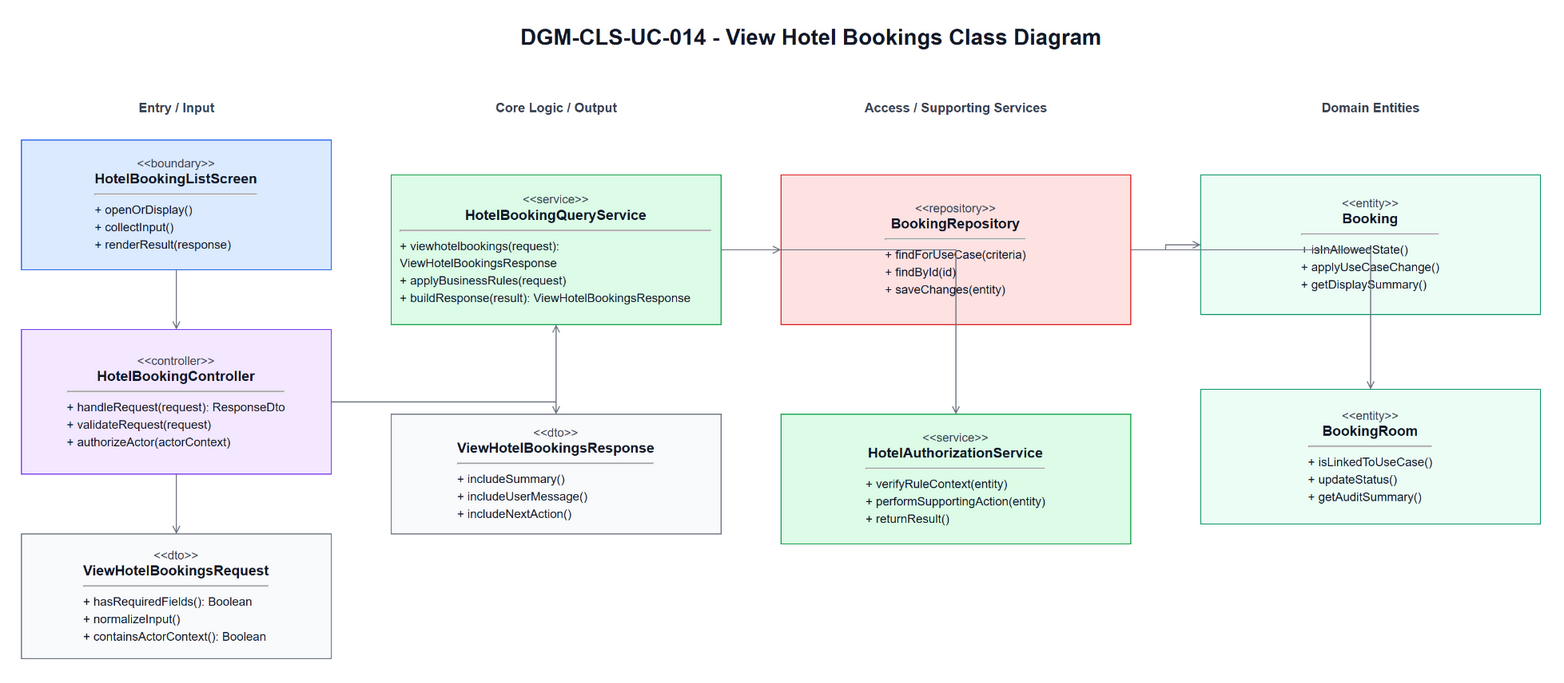

The diagram above was exported from draw.io. Its source (the exported page's mxGraphModel, read from the mxfile embedded in the PNG):
<mxGraphModel dx="1700" dy="980" grid="1" gridSize="10" guides="1" tooltips="1" connect="1" arrows="1" fold="1" page="1" pageScale="1" pageWidth="1700" pageHeight="980" math="0" shadow="0">
  <root>
    <mxCell id="0" />
    <mxCell id="1" parent="0" />
    <mxCell id="title" parent="1" value="DGM-CLS-UC-014 - View Hotel Bookings Class Diagram" style="text;html=1;strokeColor=none;fillColor=none;align=center;verticalAlign=middle;fontStyle=1;fontSize=22;fontColor=#111827" vertex="1">
      <mxGeometry x="420" y="25" width="860" height="34" as="geometry" />
    </mxCell>
    <mxCell id="h0" parent="1" value="Entry / Input" style="text;html=1;strokeColor=none;fillColor=none;align=center;verticalAlign=middle;fontStyle=1;fontSize=13;fontColor=#374151" vertex="1">
      <mxGeometry x="60" y="100" width="310" height="26" as="geometry" />
    </mxCell>
    <mxCell id="h1" parent="1" value="Core Logic / Output" style="text;html=1;strokeColor=none;fillColor=none;align=center;verticalAlign=middle;fontStyle=1;fontSize=13;fontColor=#374151" vertex="1">
      <mxGeometry x="430" y="100" width="330" height="26" as="geometry" />
    </mxCell>
    <mxCell id="h2" parent="1" value="Access / Supporting Services" style="text;html=1;strokeColor=none;fillColor=none;align=center;verticalAlign=middle;fontStyle=1;fontSize=13;fontColor=#374151" vertex="1">
      <mxGeometry x="820" y="100" width="350" height="26" as="geometry" />
    </mxCell>
    <mxCell id="h3" parent="1" value="Domain Entities" style="text;html=1;strokeColor=none;fillColor=none;align=center;verticalAlign=middle;fontStyle=1;fontSize=13;fontColor=#374151" vertex="1">
      <mxGeometry x="1240" y="100" width="340" height="26" as="geometry" />
    </mxCell>
    <mxCell id="boundary" parent="1" value="&lt;div style=&quot;font-size:12px;color:#374151;&quot;&gt;&amp;lt;&amp;lt;boundary&amp;gt;&amp;gt;&lt;/div&gt;&lt;div style=&quot;font-size:14px;font-weight:bold;&quot;&gt;HotelBookingListScreen&lt;/div&gt;&lt;hr&gt;&lt;div align=&quot;left&quot; style=&quot;font-size:12px;line-height:1.45;&quot;&gt;+ openOrDisplay()&lt;br&gt;+ collectInput()&lt;br&gt;+ renderResult(response)&lt;/div&gt;" style="rounded=0;whiteSpace=wrap;html=1;fillColor=#DBEAFE;strokeColor=#2563EB;fontColor=#111827;spacing=10" vertex="1">
      <mxGeometry x="60" y="145" width="310" height="130" as="geometry" />
    </mxCell>
    <mxCell id="controller" parent="1" value="&lt;div style=&quot;font-size:12px;color:#374151;&quot;&gt;&amp;lt;&amp;lt;controller&amp;gt;&amp;gt;&lt;/div&gt;&lt;div style=&quot;font-size:14px;font-weight:bold;&quot;&gt;HotelBookingController&lt;/div&gt;&lt;hr&gt;&lt;div align=&quot;left&quot; style=&quot;font-size:12px;line-height:1.45;&quot;&gt;+ handleRequest(request): ResponseDto&lt;br&gt;+ validateRequest(request)&lt;br&gt;+ authorizeActor(actorContext)&lt;/div&gt;" style="rounded=0;whiteSpace=wrap;html=1;fillColor=#F3E8FF;strokeColor=#7C3AED;fontColor=#111827;spacing=10" vertex="1">
      <mxGeometry x="60" y="335" width="310" height="145" as="geometry" />
    </mxCell>
    <mxCell id="request" parent="1" value="&lt;div style=&quot;font-size:12px;color:#374151;&quot;&gt;&amp;lt;&amp;lt;dto&amp;gt;&amp;gt;&lt;/div&gt;&lt;div style=&quot;font-size:14px;font-weight:bold;&quot;&gt;ViewHotelBookingsRequest&lt;/div&gt;&lt;hr&gt;&lt;div align=&quot;left&quot; style=&quot;font-size:12px;line-height:1.45;&quot;&gt;+ hasRequiredFields(): Boolean&lt;br&gt;+ normalizeInput()&lt;br&gt;+ containsActorContext(): Boolean&lt;/div&gt;" style="rounded=0;whiteSpace=wrap;html=1;fillColor=#F9FAFB;strokeColor=#6B7280;fontColor=#111827;spacing=10" vertex="1">
      <mxGeometry x="60" y="540" width="310" height="125" as="geometry" />
    </mxCell>
    <mxCell id="service" parent="1" value="&lt;div style=&quot;font-size:12px;color:#374151;&quot;&gt;&amp;lt;&amp;lt;service&amp;gt;&amp;gt;&lt;/div&gt;&lt;div style=&quot;font-size:14px;font-weight:bold;&quot;&gt;HotelBookingQueryService&lt;/div&gt;&lt;hr&gt;&lt;div align=&quot;left&quot; style=&quot;font-size:12px;line-height:1.45;&quot;&gt;+ viewhotelbookings(request): ViewHotelBookingsResponse&lt;br&gt;+ applyBusinessRules(request)&lt;br&gt;+ buildResponse(result): ViewHotelBookingsResponse&lt;/div&gt;" style="rounded=0;whiteSpace=wrap;html=1;fillColor=#DCFCE7;strokeColor=#16A34A;fontColor=#111827;spacing=10" vertex="1">
      <mxGeometry x="430" y="180" width="330" height="150" as="geometry" />
    </mxCell>
    <mxCell id="response" parent="1" value="&lt;div style=&quot;font-size:12px;color:#374151;&quot;&gt;&amp;lt;&amp;lt;dto&amp;gt;&amp;gt;&lt;/div&gt;&lt;div style=&quot;font-size:14px;font-weight:bold;&quot;&gt;ViewHotelBookingsResponse&lt;/div&gt;&lt;hr&gt;&lt;div align=&quot;left&quot; style=&quot;font-size:12px;line-height:1.45;&quot;&gt;+ includeSummary()&lt;br&gt;+ includeUserMessage()&lt;br&gt;+ includeNextAction()&lt;/div&gt;" style="rounded=0;whiteSpace=wrap;html=1;fillColor=#F9FAFB;strokeColor=#6B7280;fontColor=#111827;spacing=10" vertex="1">
      <mxGeometry x="430" y="420" width="330" height="120" as="geometry" />
    </mxCell>
    <mxCell id="repository" parent="1" value="&lt;div style=&quot;font-size:12px;color:#374151;&quot;&gt;&amp;lt;&amp;lt;repository&amp;gt;&amp;gt;&lt;/div&gt;&lt;div style=&quot;font-size:14px;font-weight:bold;&quot;&gt;BookingRepository&lt;/div&gt;&lt;hr&gt;&lt;div align=&quot;left&quot; style=&quot;font-size:12px;line-height:1.45;&quot;&gt;+ findForUseCase(criteria)&lt;br&gt;+ findById(id)&lt;br&gt;+ saveChanges(entity)&lt;/div&gt;" style="rounded=0;whiteSpace=wrap;html=1;fillColor=#FEE2E2;strokeColor=#DC2626;fontColor=#111827;spacing=10" vertex="1">
      <mxGeometry x="820" y="180" width="350" height="150" as="geometry" />
    </mxCell>
    <mxCell id="support" parent="1" value="&lt;div style=&quot;font-size:12px;color:#374151;&quot;&gt;&amp;lt;&amp;lt;service&amp;gt;&amp;gt;&lt;/div&gt;&lt;div style=&quot;font-size:14px;font-weight:bold;&quot;&gt;HotelAuthorizationService&lt;/div&gt;&lt;hr&gt;&lt;div align=&quot;left&quot; style=&quot;font-size:12px;line-height:1.45;&quot;&gt;+ verifyRuleContext(entity)&lt;br&gt;+ performSupportingAction(entity)&lt;br&gt;+ returnResult()&lt;/div&gt;" style="rounded=0;whiteSpace=wrap;html=1;fillColor=#DCFCE7;strokeColor=#16A34A;fontColor=#111827;spacing=10" vertex="1">
      <mxGeometry x="820" y="420" width="350" height="130" as="geometry" />
    </mxCell>
    <mxCell id="entity1" parent="1" value="&lt;div style=&quot;font-size:12px;color:#374151;&quot;&gt;&amp;lt;&amp;lt;entity&amp;gt;&amp;gt;&lt;/div&gt;&lt;div style=&quot;font-size:14px;font-weight:bold;&quot;&gt;Booking&lt;/div&gt;&lt;hr&gt;&lt;div align=&quot;left&quot; style=&quot;font-size:12px;line-height:1.45;&quot;&gt;+ isInAllowedState()&lt;br&gt;+ applyUseCaseChange()&lt;br&gt;+ getDisplaySummary()&lt;/div&gt;" style="rounded=0;whiteSpace=wrap;html=1;fillColor=#ECFDF5;strokeColor=#059669;fontColor=#111827;spacing=10" vertex="1">
      <mxGeometry x="1240" y="180" width="340" height="140" as="geometry" />
    </mxCell>
    <mxCell id="entity2" parent="1" value="&lt;div style=&quot;font-size:12px;color:#374151;&quot;&gt;&amp;lt;&amp;lt;entity&amp;gt;&amp;gt;&lt;/div&gt;&lt;div style=&quot;font-size:14px;font-weight:bold;&quot;&gt;BookingRoom&lt;/div&gt;&lt;hr&gt;&lt;div align=&quot;left&quot; style=&quot;font-size:12px;line-height:1.45;&quot;&gt;+ isLinkedToUseCase()&lt;br&gt;+ updateStatus()&lt;br&gt;+ getAuditSummary()&lt;/div&gt;" style="rounded=0;whiteSpace=wrap;html=1;fillColor=#ECFDF5;strokeColor=#059669;fontColor=#111827;spacing=10" vertex="1">
      <mxGeometry x="1240" y="395" width="340" height="135" as="geometry" />
    </mxCell>
    <mxCell id="e1" parent="1" style="edgeStyle=orthogonalEdgeStyle;rounded=0;html=1;endArrow=open;strokeColor=#6B7280;fontSize=11;labelBackgroundColor=#FFFFFF" edge="1" source="boundary" target="controller">
      <mxGeometry relative="1" as="geometry" />
    </mxCell>
    <mxCell id="e2" parent="1" style="edgeStyle=orthogonalEdgeStyle;rounded=0;html=1;endArrow=open;strokeColor=#6B7280;fontSize=11;labelBackgroundColor=#FFFFFF" edge="1" source="controller" target="request">
      <mxGeometry relative="1" as="geometry" />
    </mxCell>
    <mxCell id="e3" parent="1" style="edgeStyle=orthogonalEdgeStyle;rounded=0;html=1;endArrow=open;strokeColor=#6B7280;fontSize=11;labelBackgroundColor=#FFFFFF" edge="1" source="controller" target="service">
      <mxGeometry relative="1" as="geometry" />
    </mxCell>
    <mxCell id="e4" parent="1" style="edgeStyle=orthogonalEdgeStyle;rounded=0;html=1;endArrow=open;strokeColor=#6B7280;fontSize=11;labelBackgroundColor=#FFFFFF" edge="1" source="service" target="response">
      <mxGeometry relative="1" as="geometry" />
    </mxCell>
    <mxCell id="e5" parent="1" style="edgeStyle=orthogonalEdgeStyle;rounded=0;html=1;endArrow=open;strokeColor=#6B7280;fontSize=11;labelBackgroundColor=#FFFFFF" edge="1" source="service" target="repository">
      <mxGeometry relative="1" as="geometry" />
    </mxCell>
    <mxCell id="e6" parent="1" style="edgeStyle=orthogonalEdgeStyle;rounded=0;html=1;endArrow=open;strokeColor=#6B7280;fontSize=11;labelBackgroundColor=#FFFFFF" edge="1" source="service" target="support">
      <mxGeometry relative="1" as="geometry" />
    </mxCell>
    <mxCell id="e7" parent="1" style="edgeStyle=orthogonalEdgeStyle;rounded=0;html=1;endArrow=open;strokeColor=#6B7280;fontSize=11;labelBackgroundColor=#FFFFFF" edge="1" source="repository" target="entity1">
      <mxGeometry relative="1" as="geometry" />
    </mxCell>
    <mxCell id="e8" parent="1" style="edgeStyle=orthogonalEdgeStyle;rounded=0;html=1;endArrow=open;strokeColor=#6B7280;fontSize=11;labelBackgroundColor=#FFFFFF" edge="1" source="repository" target="entity2">
      <mxGeometry relative="1" as="geometry" />
    </mxCell>
  </root>
</mxGraphModel>